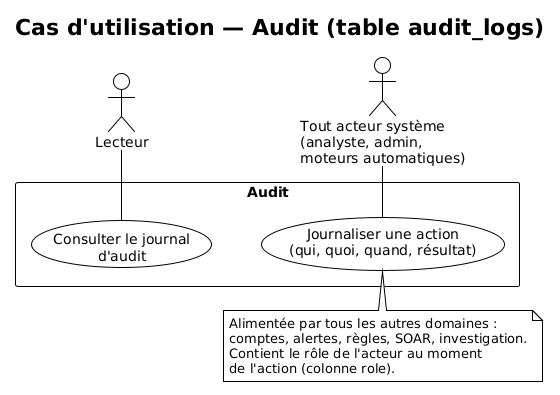

The diagram above was rendered by PlantUML. Its source (embedded in the PNG):
@startuml
!theme plain
skinparam nodesep 50
skinparam ranksep 40
title Cas d'utilisation — Audit (table audit_logs)

actor Lecteur
actor "Tout acteur système\n(analyste, admin,\nmoteurs automatiques)" as AnySystem

rectangle "Audit" {
  usecase "Consulter le journal\nd'audit" as UC1
  usecase "Journaliser une action\n(qui, quoi, quand, résultat)" as UC2
}

Lecteur -- UC1
AnySystem -- UC2

note bottom of UC2
  Alimentée par tous les autres domaines :
  comptes, alertes, règles, SOAR, investigation.
  Contient le rôle de l'acteur au moment
  de l'action (colonne role).
end note
@enduml